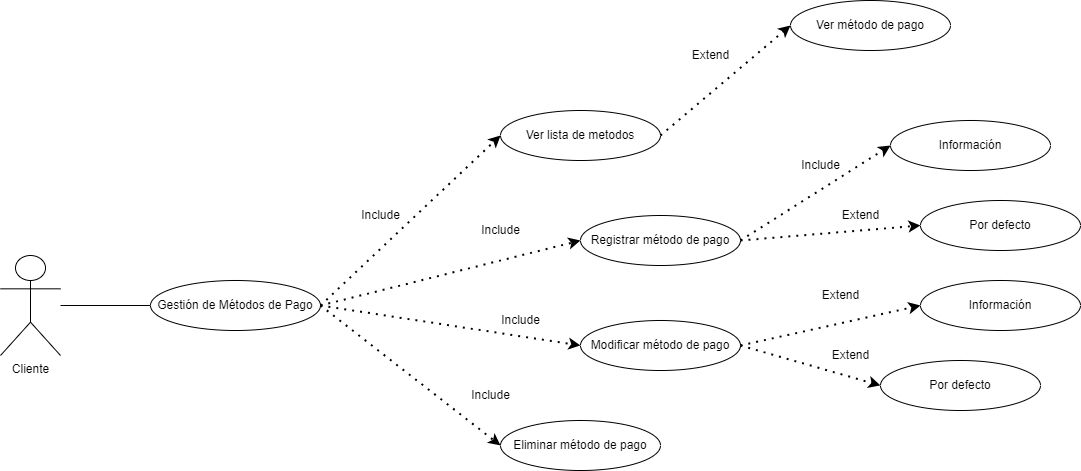

The diagram above was exported from draw.io. Its source (the exported page's mxGraphModel, read from the mxfile embedded in the PNG):
<mxGraphModel dx="612" dy="390" grid="1" gridSize="10" guides="1" tooltips="1" connect="1" arrows="1" fold="1" page="1" pageScale="1" pageWidth="1400" pageHeight="850" math="0" shadow="0">
  <root>
    <mxCell id="0" />
    <mxCell id="1" parent="0" />
    <mxCell id="DVismDyx6rk4sy-hAWeL-1" value="Cliente" style="shape=umlActor;verticalLabelPosition=bottom;verticalAlign=top;html=1;outlineConnect=0;" parent="1" vertex="1">
      <mxGeometry x="80" y="375" width="60" height="100" as="geometry" />
    </mxCell>
    <mxCell id="DVismDyx6rk4sy-hAWeL-2" value="Gestión de Métodos de Pago" style="ellipse;whiteSpace=wrap;html=1;" parent="1" vertex="1">
      <mxGeometry x="230" y="400" width="170" height="50" as="geometry" />
    </mxCell>
    <mxCell id="DVismDyx6rk4sy-hAWeL-3" value="Ver lista de metodos" style="ellipse;whiteSpace=wrap;html=1;" parent="1" vertex="1">
      <mxGeometry x="580" y="230" width="160" height="50" as="geometry" />
    </mxCell>
    <mxCell id="DVismDyx6rk4sy-hAWeL-4" style="edgeStyle=orthogonalEdgeStyle;rounded=0;orthogonalLoop=1;jettySize=auto;html=1;exitX=0.5;exitY=1;exitDx=0;exitDy=0;" parent="1" source="DVismDyx6rk4sy-hAWeL-3" target="DVismDyx6rk4sy-hAWeL-3" edge="1">
      <mxGeometry relative="1" as="geometry" />
    </mxCell>
    <mxCell id="DVismDyx6rk4sy-hAWeL-5" value="Registrar método de pago" style="ellipse;whiteSpace=wrap;html=1;" parent="1" vertex="1">
      <mxGeometry x="660" y="335" width="160" height="50" as="geometry" />
    </mxCell>
    <mxCell id="DVismDyx6rk4sy-hAWeL-6" value="Modificar método de pago" style="ellipse;whiteSpace=wrap;html=1;" parent="1" vertex="1">
      <mxGeometry x="660" y="440" width="160" height="50" as="geometry" />
    </mxCell>
    <mxCell id="DVismDyx6rk4sy-hAWeL-7" value="Eliminar método de pago" style="ellipse;whiteSpace=wrap;html=1;" parent="1" vertex="1">
      <mxGeometry x="580" y="540" width="160" height="50" as="geometry" />
    </mxCell>
    <mxCell id="DVismDyx6rk4sy-hAWeL-8" value="" style="endArrow=none;html=1;rounded=0;entryX=0;entryY=0.5;entryDx=0;entryDy=0;" parent="1" source="DVismDyx6rk4sy-hAWeL-1" target="DVismDyx6rk4sy-hAWeL-2" edge="1">
      <mxGeometry width="50" height="50" relative="1" as="geometry">
        <mxPoint x="600" y="480" as="sourcePoint" />
        <mxPoint x="650" y="430" as="targetPoint" />
      </mxGeometry>
    </mxCell>
    <mxCell id="DVismDyx6rk4sy-hAWeL-9" value="" style="endArrow=classic;dashed=1;html=1;dashPattern=1 3;strokeWidth=2;rounded=0;exitX=1;exitY=0.5;exitDx=0;exitDy=0;entryX=0;entryY=0.5;entryDx=0;entryDy=0;endFill=1;" parent="1" source="DVismDyx6rk4sy-hAWeL-2" target="DVismDyx6rk4sy-hAWeL-3" edge="1">
      <mxGeometry width="50" height="50" relative="1" as="geometry">
        <mxPoint x="600" y="480" as="sourcePoint" />
        <mxPoint x="650" y="430" as="targetPoint" />
      </mxGeometry>
    </mxCell>
    <mxCell id="DVismDyx6rk4sy-hAWeL-10" value="" style="endArrow=classic;dashed=1;html=1;dashPattern=1 3;strokeWidth=2;rounded=0;exitX=1;exitY=0.5;exitDx=0;exitDy=0;entryX=0;entryY=0.5;entryDx=0;entryDy=0;endFill=1;" parent="1" source="DVismDyx6rk4sy-hAWeL-2" target="DVismDyx6rk4sy-hAWeL-5" edge="1">
      <mxGeometry width="50" height="50" relative="1" as="geometry">
        <mxPoint x="410" y="435" as="sourcePoint" />
        <mxPoint x="520" y="215" as="targetPoint" />
      </mxGeometry>
    </mxCell>
    <mxCell id="DVismDyx6rk4sy-hAWeL-11" value="" style="endArrow=classic;dashed=1;html=1;dashPattern=1 3;strokeWidth=2;rounded=0;entryX=0;entryY=0.5;entryDx=0;entryDy=0;endFill=1;exitX=1;exitY=0.5;exitDx=0;exitDy=0;" parent="1" source="DVismDyx6rk4sy-hAWeL-2" target="DVismDyx6rk4sy-hAWeL-6" edge="1">
      <mxGeometry width="50" height="50" relative="1" as="geometry">
        <mxPoint x="490" y="440" as="sourcePoint" />
        <mxPoint x="570" y="325" as="targetPoint" />
      </mxGeometry>
    </mxCell>
    <mxCell id="DVismDyx6rk4sy-hAWeL-12" value="" style="endArrow=classic;dashed=1;html=1;dashPattern=1 3;strokeWidth=2;rounded=0;entryX=0;entryY=0.5;entryDx=0;entryDy=0;endFill=1;exitX=1;exitY=0.5;exitDx=0;exitDy=0;" parent="1" source="DVismDyx6rk4sy-hAWeL-2" target="DVismDyx6rk4sy-hAWeL-7" edge="1">
      <mxGeometry width="50" height="50" relative="1" as="geometry">
        <mxPoint x="400" y="460" as="sourcePoint" />
        <mxPoint x="600" y="460" as="targetPoint" />
      </mxGeometry>
    </mxCell>
    <mxCell id="DVismDyx6rk4sy-hAWeL-13" value="Información" style="ellipse;whiteSpace=wrap;html=1;" parent="1" vertex="1">
      <mxGeometry x="970" y="240" width="160" height="50" as="geometry" />
    </mxCell>
    <mxCell id="DVismDyx6rk4sy-hAWeL-14" value="Por defecto" style="ellipse;whiteSpace=wrap;html=1;" parent="1" vertex="1">
      <mxGeometry x="1000" y="320" width="160" height="50" as="geometry" />
    </mxCell>
    <mxCell id="DVismDyx6rk4sy-hAWeL-15" value="" style="endArrow=classic;dashed=1;html=1;dashPattern=1 3;strokeWidth=2;rounded=0;exitX=1;exitY=0.5;exitDx=0;exitDy=0;entryX=0;entryY=0.5;entryDx=0;entryDy=0;endFill=1;" parent="1" source="DVismDyx6rk4sy-hAWeL-5" target="DVismDyx6rk4sy-hAWeL-13" edge="1">
      <mxGeometry width="50" height="50" relative="1" as="geometry">
        <mxPoint x="740" y="340" as="sourcePoint" />
        <mxPoint x="950" y="230" as="targetPoint" />
      </mxGeometry>
    </mxCell>
    <mxCell id="DVismDyx6rk4sy-hAWeL-16" value="" style="endArrow=classic;dashed=1;html=1;dashPattern=1 3;strokeWidth=2;rounded=0;entryX=0;entryY=0.5;entryDx=0;entryDy=0;endFill=1;exitX=1;exitY=0.5;exitDx=0;exitDy=0;" parent="1" source="DVismDyx6rk4sy-hAWeL-5" target="DVismDyx6rk4sy-hAWeL-14" edge="1">
      <mxGeometry width="50" height="50" relative="1" as="geometry">
        <mxPoint x="830" y="315" as="sourcePoint" />
        <mxPoint x="1000" y="235" as="targetPoint" />
      </mxGeometry>
    </mxCell>
    <mxCell id="DVismDyx6rk4sy-hAWeL-17" style="edgeStyle=orthogonalEdgeStyle;rounded=0;orthogonalLoop=1;jettySize=auto;html=1;exitX=0.5;exitY=1;exitDx=0;exitDy=0;" parent="1" source="DVismDyx6rk4sy-hAWeL-6" target="DVismDyx6rk4sy-hAWeL-6" edge="1">
      <mxGeometry relative="1" as="geometry" />
    </mxCell>
    <mxCell id="DVismDyx6rk4sy-hAWeL-18" value="Include" style="text;html=1;align=center;verticalAlign=middle;resizable=0;points=[];autosize=1;strokeColor=none;fillColor=none;" parent="1" vertex="1">
      <mxGeometry x="430" y="320" width="60" height="30" as="geometry" />
    </mxCell>
    <mxCell id="DVismDyx6rk4sy-hAWeL-19" value="Include" style="text;html=1;align=center;verticalAlign=middle;resizable=0;points=[];autosize=1;strokeColor=none;fillColor=none;" parent="1" vertex="1">
      <mxGeometry x="550" y="335" width="60" height="30" as="geometry" />
    </mxCell>
    <mxCell id="DVismDyx6rk4sy-hAWeL-20" value="Include" style="text;html=1;align=center;verticalAlign=middle;resizable=0;points=[];autosize=1;strokeColor=none;fillColor=none;" parent="1" vertex="1">
      <mxGeometry x="570" y="425" width="60" height="30" as="geometry" />
    </mxCell>
    <mxCell id="DVismDyx6rk4sy-hAWeL-21" value="Include" style="text;html=1;align=center;verticalAlign=middle;resizable=0;points=[];autosize=1;strokeColor=none;fillColor=none;" parent="1" vertex="1">
      <mxGeometry x="540" y="500" width="60" height="30" as="geometry" />
    </mxCell>
    <mxCell id="DVismDyx6rk4sy-hAWeL-22" value="Include" style="text;html=1;align=center;verticalAlign=middle;resizable=0;points=[];autosize=1;strokeColor=none;fillColor=none;" parent="1" vertex="1">
      <mxGeometry x="870" y="270" width="60" height="30" as="geometry" />
    </mxCell>
    <mxCell id="DVismDyx6rk4sy-hAWeL-23" value="Extend" style="text;html=1;align=center;verticalAlign=middle;resizable=0;points=[];autosize=1;strokeColor=none;fillColor=none;" parent="1" vertex="1">
      <mxGeometry x="910" y="320" width="60" height="30" as="geometry" />
    </mxCell>
    <mxCell id="DVismDyx6rk4sy-hAWeL-24" value="Información" style="ellipse;whiteSpace=wrap;html=1;" parent="1" vertex="1">
      <mxGeometry x="1000" y="400" width="160" height="50" as="geometry" />
    </mxCell>
    <mxCell id="DVismDyx6rk4sy-hAWeL-25" value="" style="endArrow=classic;dashed=1;html=1;dashPattern=1 3;strokeWidth=2;rounded=0;entryX=0;entryY=0.5;entryDx=0;entryDy=0;endFill=1;" parent="1" target="DVismDyx6rk4sy-hAWeL-24" edge="1">
      <mxGeometry width="50" height="50" relative="1" as="geometry">
        <mxPoint x="820" y="465" as="sourcePoint" />
        <mxPoint x="1005" y="440" as="targetPoint" />
      </mxGeometry>
    </mxCell>
    <mxCell id="DVismDyx6rk4sy-hAWeL-26" value="Por defecto" style="ellipse;whiteSpace=wrap;html=1;" parent="1" vertex="1">
      <mxGeometry x="960" y="480" width="160" height="50" as="geometry" />
    </mxCell>
    <mxCell id="DVismDyx6rk4sy-hAWeL-27" value="" style="endArrow=classic;dashed=1;html=1;dashPattern=1 3;strokeWidth=2;rounded=0;entryX=0;entryY=0.5;entryDx=0;entryDy=0;endFill=1;exitX=1;exitY=0.5;exitDx=0;exitDy=0;" parent="1" source="DVismDyx6rk4sy-hAWeL-6" target="DVismDyx6rk4sy-hAWeL-26" edge="1">
      <mxGeometry width="50" height="50" relative="1" as="geometry">
        <mxPoint x="950" y="470" as="sourcePoint" />
        <mxPoint x="1000" y="435" as="targetPoint" />
      </mxGeometry>
    </mxCell>
    <mxCell id="DVismDyx6rk4sy-hAWeL-28" value="Extend" style="text;html=1;align=center;verticalAlign=middle;resizable=0;points=[];autosize=1;strokeColor=none;fillColor=none;" parent="1" vertex="1">
      <mxGeometry x="890" y="400" width="60" height="30" as="geometry" />
    </mxCell>
    <mxCell id="DVismDyx6rk4sy-hAWeL-29" value="Extend" style="text;html=1;align=center;verticalAlign=middle;resizable=0;points=[];autosize=1;strokeColor=none;fillColor=none;" parent="1" vertex="1">
      <mxGeometry x="900" y="460" width="60" height="30" as="geometry" />
    </mxCell>
    <mxCell id="DVismDyx6rk4sy-hAWeL-30" value="Ver&amp;nbsp;método de pago" style="ellipse;whiteSpace=wrap;html=1;" parent="1" vertex="1">
      <mxGeometry x="870" y="120" width="160" height="50" as="geometry" />
    </mxCell>
    <mxCell id="DVismDyx6rk4sy-hAWeL-31" value="" style="endArrow=classic;dashed=1;html=1;dashPattern=1 3;strokeWidth=2;rounded=0;exitX=1;exitY=0.5;exitDx=0;exitDy=0;entryX=0;entryY=0.5;entryDx=0;entryDy=0;endFill=1;" parent="1" source="DVismDyx6rk4sy-hAWeL-3" target="DVismDyx6rk4sy-hAWeL-30" edge="1">
      <mxGeometry width="50" height="50" relative="1" as="geometry">
        <mxPoint x="680" y="270" as="sourcePoint" />
        <mxPoint x="860" y="100" as="targetPoint" />
      </mxGeometry>
    </mxCell>
    <mxCell id="DVismDyx6rk4sy-hAWeL-32" value="Extend" style="text;html=1;align=center;verticalAlign=middle;resizable=0;points=[];autosize=1;strokeColor=none;fillColor=none;" parent="1" vertex="1">
      <mxGeometry x="760" y="160" width="60" height="30" as="geometry" />
    </mxCell>
  </root>
</mxGraphModel>